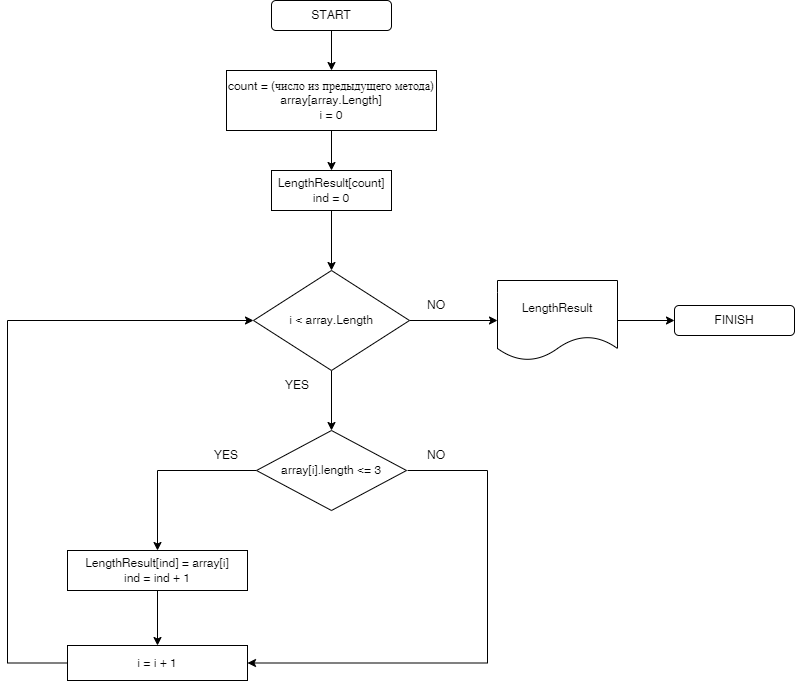

The diagram above was exported from draw.io. Its source (the exported page's mxGraphModel, read from the mxfile embedded in the PNG):
<mxGraphModel dx="1038" dy="585" grid="1" gridSize="10" guides="1" tooltips="1" connect="1" arrows="1" fold="1" page="1" pageScale="1" pageWidth="827" pageHeight="1169" math="0" shadow="0">
  <root>
    <mxCell id="0" />
    <mxCell id="1" parent="0" />
    <mxCell id="RTiPWhaNjGdxRC-s6TQ5-4" value="" style="edgeStyle=orthogonalEdgeStyle;rounded=0;orthogonalLoop=1;jettySize=auto;html=1;" edge="1" parent="1" source="RTiPWhaNjGdxRC-s6TQ5-1" target="RTiPWhaNjGdxRC-s6TQ5-2">
      <mxGeometry relative="1" as="geometry" />
    </mxCell>
    <mxCell id="RTiPWhaNjGdxRC-s6TQ5-1" value="START" style="rounded=1;whiteSpace=wrap;html=1;" vertex="1" parent="1">
      <mxGeometry x="284" y="20" width="120" height="30" as="geometry" />
    </mxCell>
    <mxCell id="RTiPWhaNjGdxRC-s6TQ5-5" value="" style="edgeStyle=orthogonalEdgeStyle;rounded=0;orthogonalLoop=1;jettySize=auto;html=1;" edge="1" parent="1" source="RTiPWhaNjGdxRC-s6TQ5-2" target="RTiPWhaNjGdxRC-s6TQ5-3">
      <mxGeometry relative="1" as="geometry" />
    </mxCell>
    <mxCell id="RTiPWhaNjGdxRC-s6TQ5-2" value="count = (число из предыдущего метода)&lt;br&gt;array[array.Length]&lt;br&gt;i = 0" style="rounded=0;whiteSpace=wrap;html=1;" vertex="1" parent="1">
      <mxGeometry x="239" y="90" width="210" height="60" as="geometry" />
    </mxCell>
    <mxCell id="RTiPWhaNjGdxRC-s6TQ5-8" value="" style="edgeStyle=orthogonalEdgeStyle;rounded=0;orthogonalLoop=1;jettySize=auto;html=1;" edge="1" parent="1" source="RTiPWhaNjGdxRC-s6TQ5-3" target="RTiPWhaNjGdxRC-s6TQ5-6">
      <mxGeometry relative="1" as="geometry" />
    </mxCell>
    <mxCell id="RTiPWhaNjGdxRC-s6TQ5-3" value="LengthResult[count]&lt;br&gt;ind = 0" style="rounded=0;whiteSpace=wrap;html=1;" vertex="1" parent="1">
      <mxGeometry x="284" y="190" width="120" height="40" as="geometry" />
    </mxCell>
    <mxCell id="RTiPWhaNjGdxRC-s6TQ5-22" value="" style="edgeStyle=orthogonalEdgeStyle;rounded=0;orthogonalLoop=1;jettySize=auto;html=1;" edge="1" parent="1" source="RTiPWhaNjGdxRC-s6TQ5-6" target="RTiPWhaNjGdxRC-s6TQ5-10">
      <mxGeometry relative="1" as="geometry" />
    </mxCell>
    <mxCell id="RTiPWhaNjGdxRC-s6TQ5-27" value="" style="edgeStyle=orthogonalEdgeStyle;rounded=0;orthogonalLoop=1;jettySize=auto;html=1;" edge="1" parent="1" source="RTiPWhaNjGdxRC-s6TQ5-6" target="RTiPWhaNjGdxRC-s6TQ5-26">
      <mxGeometry relative="1" as="geometry" />
    </mxCell>
    <mxCell id="RTiPWhaNjGdxRC-s6TQ5-6" value="i &amp;lt; array.Length" style="rhombus;whiteSpace=wrap;html=1;" vertex="1" parent="1">
      <mxGeometry x="266" y="290" width="156" height="100" as="geometry" />
    </mxCell>
    <mxCell id="RTiPWhaNjGdxRC-s6TQ5-17" style="edgeStyle=orthogonalEdgeStyle;rounded=0;orthogonalLoop=1;jettySize=auto;html=1;" edge="1" parent="1" source="RTiPWhaNjGdxRC-s6TQ5-10">
      <mxGeometry relative="1" as="geometry">
        <mxPoint x="170" y="570" as="targetPoint" />
      </mxGeometry>
    </mxCell>
    <mxCell id="RTiPWhaNjGdxRC-s6TQ5-20" style="edgeStyle=orthogonalEdgeStyle;rounded=0;orthogonalLoop=1;jettySize=auto;html=1;entryX=1;entryY=0.5;entryDx=0;entryDy=0;" edge="1" parent="1" target="RTiPWhaNjGdxRC-s6TQ5-18">
      <mxGeometry relative="1" as="geometry">
        <mxPoint x="420" y="490" as="sourcePoint" />
        <Array as="points">
          <mxPoint x="500" y="490" />
          <mxPoint x="500" y="683" />
        </Array>
      </mxGeometry>
    </mxCell>
    <mxCell id="RTiPWhaNjGdxRC-s6TQ5-10" value="array[i].length &amp;lt;= 3" style="rhombus;whiteSpace=wrap;html=1;" vertex="1" parent="1">
      <mxGeometry x="269" y="450" width="150" height="80" as="geometry" />
    </mxCell>
    <mxCell id="RTiPWhaNjGdxRC-s6TQ5-11" value="YES" style="text;html=1;strokeColor=none;fillColor=none;align=center;verticalAlign=middle;whiteSpace=wrap;rounded=0;" vertex="1" parent="1">
      <mxGeometry x="280" y="390" width="60" height="30" as="geometry" />
    </mxCell>
    <mxCell id="RTiPWhaNjGdxRC-s6TQ5-14" value="YES" style="text;html=1;strokeColor=none;fillColor=none;align=center;verticalAlign=middle;whiteSpace=wrap;rounded=0;" vertex="1" parent="1">
      <mxGeometry x="209" y="460" width="60" height="30" as="geometry" />
    </mxCell>
    <mxCell id="RTiPWhaNjGdxRC-s6TQ5-19" value="" style="edgeStyle=orthogonalEdgeStyle;rounded=0;orthogonalLoop=1;jettySize=auto;html=1;" edge="1" parent="1" source="RTiPWhaNjGdxRC-s6TQ5-12" target="RTiPWhaNjGdxRC-s6TQ5-18">
      <mxGeometry relative="1" as="geometry" />
    </mxCell>
    <mxCell id="RTiPWhaNjGdxRC-s6TQ5-12" value="LengthResult[ind] = array[i]&lt;br&gt;ind = ind + 1" style="rounded=0;whiteSpace=wrap;html=1;" vertex="1" parent="1">
      <mxGeometry x="80" y="570" width="180" height="40" as="geometry" />
    </mxCell>
    <mxCell id="RTiPWhaNjGdxRC-s6TQ5-25" style="edgeStyle=orthogonalEdgeStyle;rounded=0;orthogonalLoop=1;jettySize=auto;html=1;entryX=0;entryY=0.5;entryDx=0;entryDy=0;" edge="1" parent="1" source="RTiPWhaNjGdxRC-s6TQ5-18" target="RTiPWhaNjGdxRC-s6TQ5-6">
      <mxGeometry relative="1" as="geometry">
        <mxPoint y="320" as="targetPoint" />
        <Array as="points">
          <mxPoint x="20" y="683" />
          <mxPoint x="20" y="340" />
        </Array>
      </mxGeometry>
    </mxCell>
    <mxCell id="RTiPWhaNjGdxRC-s6TQ5-18" value="i = i + 1" style="rounded=0;whiteSpace=wrap;html=1;" vertex="1" parent="1">
      <mxGeometry x="80" y="665" width="180" height="35" as="geometry" />
    </mxCell>
    <mxCell id="RTiPWhaNjGdxRC-s6TQ5-21" value="NO" style="text;html=1;strokeColor=none;fillColor=none;align=center;verticalAlign=middle;whiteSpace=wrap;rounded=0;" vertex="1" parent="1">
      <mxGeometry x="419" y="460" width="60" height="30" as="geometry" />
    </mxCell>
    <mxCell id="RTiPWhaNjGdxRC-s6TQ5-30" value="" style="edgeStyle=orthogonalEdgeStyle;rounded=0;orthogonalLoop=1;jettySize=auto;html=1;" edge="1" parent="1" source="RTiPWhaNjGdxRC-s6TQ5-26" target="RTiPWhaNjGdxRC-s6TQ5-29">
      <mxGeometry relative="1" as="geometry" />
    </mxCell>
    <mxCell id="RTiPWhaNjGdxRC-s6TQ5-26" value="LengthResult" style="shape=document;whiteSpace=wrap;html=1;boundedLbl=1;" vertex="1" parent="1">
      <mxGeometry x="510" y="300" width="120" height="80" as="geometry" />
    </mxCell>
    <mxCell id="RTiPWhaNjGdxRC-s6TQ5-28" value="NO" style="text;html=1;strokeColor=none;fillColor=none;align=center;verticalAlign=middle;whiteSpace=wrap;rounded=0;" vertex="1" parent="1">
      <mxGeometry x="419" y="310" width="60" height="30" as="geometry" />
    </mxCell>
    <mxCell id="RTiPWhaNjGdxRC-s6TQ5-29" value="FINISH" style="rounded=1;whiteSpace=wrap;html=1;" vertex="1" parent="1">
      <mxGeometry x="687" y="325" width="120" height="30" as="geometry" />
    </mxCell>
  </root>
</mxGraphModel>